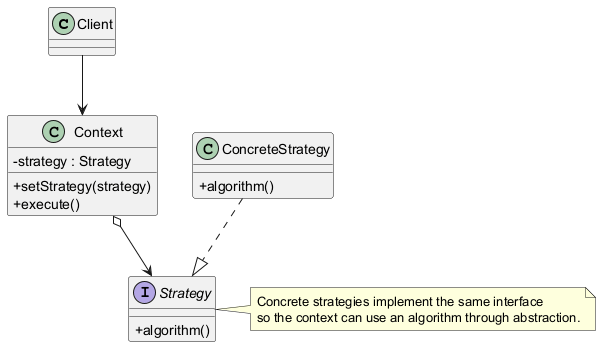

The diagram above was rendered by PlantUML. Its source (embedded in the PNG):
@startuml
' Strategy Pattern template diagram.
' Suggested LaTeX placement: normal page.

skinparam classAttributeIconSize 0
skinparam shadowing false

class Client

class Context {
  -strategy : Strategy
  +setStrategy(strategy)
  +execute()
}

interface Strategy {
  +algorithm()
}

class ConcreteStrategy {
  +algorithm()
}

Client --> Context
Context o--> Strategy
ConcreteStrategy ..|> Strategy

note right of Strategy
  Concrete strategies implement the same interface
  so the context can use an algorithm through abstraction.
end note

@enduml